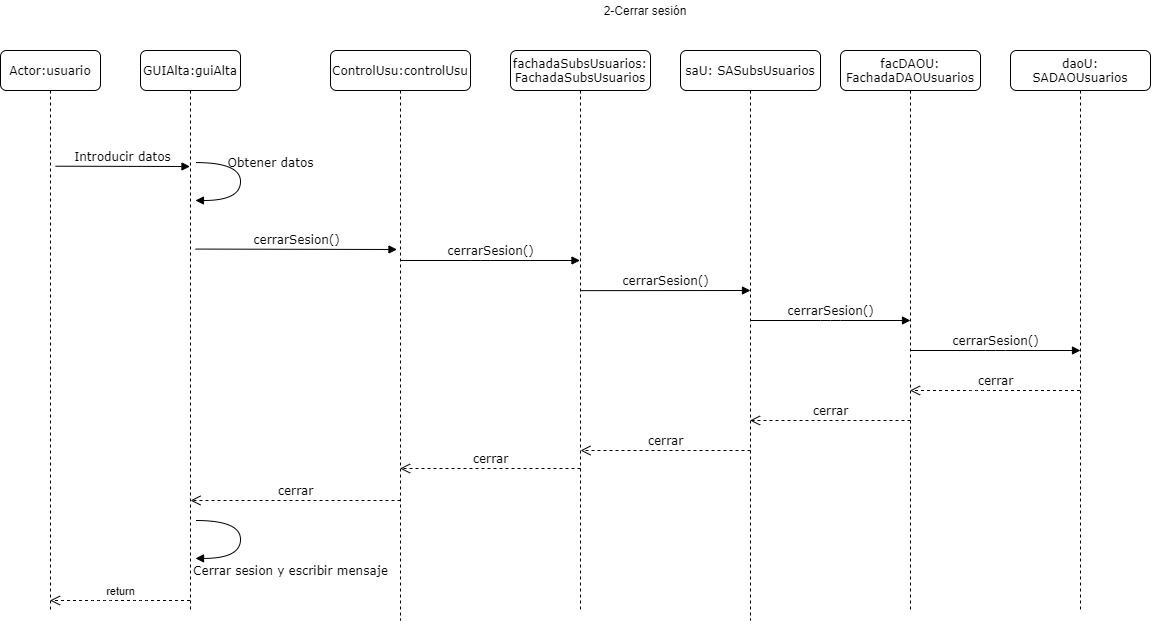

The diagram above was exported from draw.io. Its source (the exported page's mxGraphModel, read from the mxfile embedded in the PNG):
<mxGraphModel dx="1422" dy="705" grid="1" gridSize="10" guides="1" tooltips="1" connect="1" arrows="1" fold="1" page="1" pageScale="1" pageWidth="827" pageHeight="1169" math="0" shadow="0">
  <root>
    <mxCell id="0" />
    <mxCell id="1" parent="0" />
    <mxCell id="yj9aaku4Gf3GMf7k6sRX-61" value="GUIAlta:guiAlta" style="shape=umlLifeline;perimeter=lifelinePerimeter;whiteSpace=wrap;html=1;container=1;collapsible=0;recursiveResize=0;outlineConnect=0;rounded=1;shadow=0;comic=0;labelBackgroundColor=none;strokeWidth=1;fontFamily=Verdana;fontSize=12;align=center;" parent="1" vertex="1">
      <mxGeometry x="500" y="750" width="100" height="560" as="geometry" />
    </mxCell>
    <mxCell id="yj9aaku4Gf3GMf7k6sRX-62" value="ControlUsu:controlUsu" style="shape=umlLifeline;perimeter=lifelinePerimeter;whiteSpace=wrap;html=1;container=1;collapsible=0;recursiveResize=0;outlineConnect=0;rounded=1;shadow=0;comic=0;labelBackgroundColor=none;strokeWidth=1;fontFamily=Verdana;fontSize=12;align=center;" parent="1" vertex="1">
      <mxGeometry x="690" y="750" width="140" height="570" as="geometry" />
    </mxCell>
    <mxCell id="yj9aaku4Gf3GMf7k6sRX-63" value="Actor:usuario" style="shape=umlLifeline;perimeter=lifelinePerimeter;whiteSpace=wrap;html=1;container=1;collapsible=0;recursiveResize=0;outlineConnect=0;rounded=1;shadow=0;comic=0;labelBackgroundColor=none;strokeWidth=1;fontFamily=Verdana;fontSize=12;align=center;" parent="1" vertex="1">
      <mxGeometry x="360" y="750" width="100" height="560" as="geometry" />
    </mxCell>
    <mxCell id="yj9aaku4Gf3GMf7k6sRX-64" value="Introducir datos" style="html=1;verticalAlign=bottom;endArrow=block;labelBackgroundColor=none;fontFamily=Verdana;fontSize=12;edgeStyle=elbowEdgeStyle;elbow=vertical;" parent="1" target="yj9aaku4Gf3GMf7k6sRX-61" edge="1">
      <mxGeometry relative="1" as="geometry">
        <mxPoint x="415" y="865.7142857142858" as="sourcePoint" />
        <mxPoint x="545" y="865" as="targetPoint" />
        <Array as="points">
          <mxPoint x="410" y="866" />
        </Array>
      </mxGeometry>
    </mxCell>
    <mxCell id="yj9aaku4Gf3GMf7k6sRX-65" value="cerrarSesion()" style="html=1;verticalAlign=bottom;endArrow=block;labelBackgroundColor=none;fontFamily=Verdana;fontSize=12;edgeStyle=elbowEdgeStyle;elbow=vertical;entryX=0.148;entryY=0.194;entryDx=0;entryDy=0;entryPerimeter=0;" parent="1" edge="1">
      <mxGeometry relative="1" as="geometry">
        <mxPoint x="555" y="948.5714285714287" as="sourcePoint" />
        <mxPoint x="756.48" y="948.8" as="targetPoint" />
      </mxGeometry>
    </mxCell>
    <mxCell id="yj9aaku4Gf3GMf7k6sRX-66" value="2-Cerrar sesión" style="text;html=1;strokeColor=none;fillColor=none;align=center;verticalAlign=middle;whiteSpace=wrap;rounded=0;" parent="1" vertex="1">
      <mxGeometry x="920" y="700" width="170" height="20" as="geometry" />
    </mxCell>
    <mxCell id="yj9aaku4Gf3GMf7k6sRX-67" value="Obtener datos" style="html=1;verticalAlign=bottom;endArrow=block;labelBackgroundColor=none;fontFamily=Verdana;fontSize=12;elbow=vertical;edgeStyle=orthogonalEdgeStyle;curved=1;entryX=1;entryY=0.286;entryPerimeter=0;exitX=1.038;exitY=0.345;exitPerimeter=0;" parent="1" edge="1">
      <mxGeometry x="-0.1434" y="30" relative="1" as="geometry">
        <mxPoint x="555.3399999999999" y="862.0799999999999" as="sourcePoint" />
        <mxPoint x="554.96" y="899.9999999999998" as="targetPoint" />
        <Array as="points">
          <mxPoint x="599.96" y="861.98" />
          <mxPoint x="599.96" y="899.98" />
        </Array>
        <mxPoint as="offset" />
      </mxGeometry>
    </mxCell>
    <mxCell id="yj9aaku4Gf3GMf7k6sRX-68" value="Cerrar sesion y escribir mensaje" style="html=1;verticalAlign=bottom;endArrow=block;labelBackgroundColor=none;fontFamily=Verdana;fontSize=12;elbow=vertical;edgeStyle=orthogonalEdgeStyle;curved=1;entryX=1;entryY=0.286;entryPerimeter=0;exitX=1.038;exitY=0.345;exitPerimeter=0;" parent="1" edge="1">
      <mxGeometry x="0.2942" y="55" relative="1" as="geometry">
        <mxPoint x="555.38" y="1220" as="sourcePoint" />
        <mxPoint x="554.9999999999999" y="1257.9199999999998" as="targetPoint" />
        <Array as="points">
          <mxPoint x="600" y="1220" />
          <mxPoint x="600" y="1258" />
        </Array>
        <mxPoint x="50" y="-33" as="offset" />
      </mxGeometry>
    </mxCell>
    <mxCell id="yj9aaku4Gf3GMf7k6sRX-70" value="cerrar" style="html=1;verticalAlign=bottom;endArrow=open;dashed=1;endSize=8;labelBackgroundColor=none;fontFamily=Verdana;fontSize=12;" parent="1" edge="1">
      <mxGeometry relative="1" as="geometry">
        <mxPoint x="550" y="1200" as="targetPoint" />
        <mxPoint x="760" y="1200" as="sourcePoint" />
      </mxGeometry>
    </mxCell>
    <mxCell id="yj9aaku4Gf3GMf7k6sRX-73" value="return" style="html=1;verticalAlign=bottom;endArrow=open;dashed=1;endSize=8;" parent="1" source="yj9aaku4Gf3GMf7k6sRX-61" target="yj9aaku4Gf3GMf7k6sRX-63" edge="1">
      <mxGeometry relative="1" as="geometry">
        <mxPoint x="550.5" y="1110" as="sourcePoint" />
        <mxPoint x="420" y="1110" as="targetPoint" />
        <Array as="points">
          <mxPoint x="500" y="1300" />
          <mxPoint x="460" y="1300" />
        </Array>
      </mxGeometry>
    </mxCell>
    <mxCell id="ANqiyYSUehW6KFscnofU-1" value="fachadaSubsUsuarios:&lt;br&gt;FachadaSubsUsuarios" style="shape=umlLifeline;perimeter=lifelinePerimeter;whiteSpace=wrap;html=1;container=1;collapsible=0;recursiveResize=0;outlineConnect=0;rounded=1;shadow=0;comic=0;labelBackgroundColor=none;strokeWidth=1;fontFamily=Verdana;fontSize=12;align=center;" parent="1" vertex="1">
      <mxGeometry x="870" y="750" width="140" height="560" as="geometry" />
    </mxCell>
    <mxCell id="ANqiyYSUehW6KFscnofU-2" value="saU: SASubsUsuarios" style="shape=umlLifeline;perimeter=lifelinePerimeter;whiteSpace=wrap;html=1;container=1;collapsible=0;recursiveResize=0;outlineConnect=0;rounded=1;shadow=0;comic=0;labelBackgroundColor=none;strokeWidth=1;fontFamily=Verdana;fontSize=12;align=center;" parent="1" vertex="1">
      <mxGeometry x="1040" y="750" width="140" height="570" as="geometry" />
    </mxCell>
    <mxCell id="ANqiyYSUehW6KFscnofU-3" value="facDAOU:&lt;br&gt;FachadaDAOUsuarios" style="shape=umlLifeline;perimeter=lifelinePerimeter;whiteSpace=wrap;html=1;container=1;collapsible=0;recursiveResize=0;outlineConnect=0;rounded=1;shadow=0;comic=0;labelBackgroundColor=none;strokeWidth=1;fontFamily=Verdana;fontSize=12;align=center;" parent="1" vertex="1">
      <mxGeometry x="1200" y="750" width="140" height="560" as="geometry" />
    </mxCell>
    <mxCell id="ANqiyYSUehW6KFscnofU-4" value="daoU:&lt;br&gt;SADAOUsuarios" style="shape=umlLifeline;perimeter=lifelinePerimeter;whiteSpace=wrap;html=1;container=1;collapsible=0;recursiveResize=0;outlineConnect=0;rounded=1;shadow=0;comic=0;labelBackgroundColor=none;strokeWidth=1;fontFamily=Verdana;fontSize=12;align=center;" parent="1" vertex="1">
      <mxGeometry x="1370" y="750" width="140" height="560" as="geometry" />
    </mxCell>
    <mxCell id="ANqiyYSUehW6KFscnofU-6" value="cerrarSesion()" style="html=1;verticalAlign=bottom;endArrow=block;labelBackgroundColor=none;fontFamily=Verdana;fontSize=12;edgeStyle=elbowEdgeStyle;elbow=vertical;" parent="1" source="yj9aaku4Gf3GMf7k6sRX-62" target="ANqiyYSUehW6KFscnofU-1" edge="1">
      <mxGeometry relative="1" as="geometry">
        <mxPoint x="770" y="970" as="sourcePoint" />
        <mxPoint x="971.4799999999996" y="970.2285714285717" as="targetPoint" />
        <Array as="points">
          <mxPoint x="840" y="960" />
        </Array>
      </mxGeometry>
    </mxCell>
    <mxCell id="ANqiyYSUehW6KFscnofU-7" value="cerrarSesion()" style="html=1;verticalAlign=bottom;endArrow=block;labelBackgroundColor=none;fontFamily=Verdana;fontSize=12;edgeStyle=elbowEdgeStyle;elbow=vertical;" parent="1" edge="1">
      <mxGeometry relative="1" as="geometry">
        <mxPoint x="940" y="990.14" as="sourcePoint" />
        <mxPoint x="1110" y="990" as="targetPoint" />
      </mxGeometry>
    </mxCell>
    <mxCell id="ANqiyYSUehW6KFscnofU-10" value="cerrarSesion()" style="html=1;verticalAlign=bottom;endArrow=block;labelBackgroundColor=none;fontFamily=Verdana;fontSize=12;edgeStyle=elbowEdgeStyle;elbow=vertical;" parent="1" edge="1">
      <mxGeometry relative="1" as="geometry">
        <mxPoint x="1110" y="1020" as="sourcePoint" />
        <mxPoint x="1270" y="1020" as="targetPoint" />
      </mxGeometry>
    </mxCell>
    <mxCell id="ANqiyYSUehW6KFscnofU-11" value="cerrarSesion()" style="html=1;verticalAlign=bottom;endArrow=block;labelBackgroundColor=none;fontFamily=Verdana;fontSize=12;edgeStyle=elbowEdgeStyle;elbow=vertical;" parent="1" edge="1">
      <mxGeometry relative="1" as="geometry">
        <mxPoint x="1270" y="1050" as="sourcePoint" />
        <mxPoint x="1440" y="1050" as="targetPoint" />
      </mxGeometry>
    </mxCell>
    <mxCell id="ANqiyYSUehW6KFscnofU-12" value="cerrar" style="html=1;verticalAlign=bottom;endArrow=open;dashed=1;endSize=8;labelBackgroundColor=none;fontFamily=Verdana;fontSize=12;" parent="1" source="ANqiyYSUehW6KFscnofU-4" target="ANqiyYSUehW6KFscnofU-3" edge="1">
      <mxGeometry relative="1" as="geometry">
        <mxPoint x="1099.9999999999998" y="1130" as="targetPoint" />
        <mxPoint x="1310" y="1130" as="sourcePoint" />
        <Array as="points">
          <mxPoint x="1340" y="1090" />
        </Array>
      </mxGeometry>
    </mxCell>
    <mxCell id="ANqiyYSUehW6KFscnofU-13" value="cerrar" style="html=1;verticalAlign=bottom;endArrow=open;dashed=1;endSize=8;labelBackgroundColor=none;fontFamily=Verdana;fontSize=12;" parent="1" target="ANqiyYSUehW6KFscnofU-2" edge="1">
      <mxGeometry relative="1" as="geometry">
        <mxPoint x="1120" y="1120" as="targetPoint" />
        <mxPoint x="1270" y="1120" as="sourcePoint" />
      </mxGeometry>
    </mxCell>
    <mxCell id="ANqiyYSUehW6KFscnofU-14" value="cerrar" style="html=1;verticalAlign=bottom;endArrow=open;dashed=1;endSize=8;labelBackgroundColor=none;fontFamily=Verdana;fontSize=12;" parent="1" edge="1">
      <mxGeometry relative="1" as="geometry">
        <mxPoint x="940" y="1150" as="targetPoint" />
        <mxPoint x="1110" y="1150" as="sourcePoint" />
      </mxGeometry>
    </mxCell>
    <mxCell id="ANqiyYSUehW6KFscnofU-15" value="cerrar" style="html=1;verticalAlign=bottom;endArrow=open;dashed=1;endSize=8;labelBackgroundColor=none;fontFamily=Verdana;fontSize=12;" parent="1" target="yj9aaku4Gf3GMf7k6sRX-62" edge="1">
      <mxGeometry relative="1" as="geometry">
        <mxPoint x="770" y="1168" as="targetPoint" />
        <mxPoint x="940" y="1168" as="sourcePoint" />
      </mxGeometry>
    </mxCell>
  </root>
</mxGraphModel>